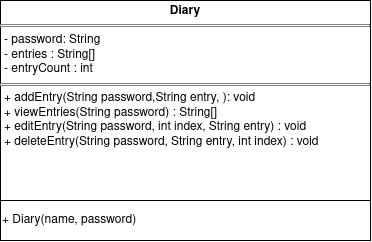

The diagram above was exported from draw.io. Its source (the exported page's mxGraphModel, read from the mxfile embedded in the PNG):
<mxGraphModel dx="1034" dy="496" grid="1" gridSize="10" guides="1" tooltips="1" connect="1" arrows="1" fold="1" page="1" pageScale="1" pageWidth="850" pageHeight="1100" math="0" shadow="0">
  <root>
    <mxCell id="0" />
    <mxCell id="1" parent="0" />
    <mxCell id="Cbvy-qINm9nPgeJueUGr-1" parent="1" style="verticalAlign=top;align=left;overflow=fill;html=1;whiteSpace=wrap;" value="&lt;p style=&quot;margin:0px;margin-top:4px;text-align:center;&quot;&gt;&lt;b&gt;Diary&lt;/b&gt;&lt;/p&gt;&lt;hr size=&quot;1&quot; style=&quot;border-style:solid;&quot;&gt;&lt;p style=&quot;margin:0px;margin-left:4px;&quot;&gt;- password: String&lt;/p&gt;&lt;p style=&quot;margin:0px;margin-left:4px;&quot;&gt;- entries : String[]&lt;/p&gt;&lt;p style=&quot;margin:0px;margin-left:4px;&quot;&gt;- entryCount : int&amp;nbsp;&lt;/p&gt;&lt;hr size=&quot;1&quot; style=&quot;border-style:solid;&quot;&gt;&lt;p style=&quot;margin:0px;margin-left:4px;&quot;&gt;+ addEntry(String password,String entry, ): void&lt;/p&gt;&lt;p style=&quot;margin:0px;margin-left:4px;&quot;&gt;+ viewEntries(String password) : String[]&lt;/p&gt;&lt;p style=&quot;margin:0px;margin-left:4px;&quot;&gt;+ editEntry(String password, int index, String entry) : void&lt;/p&gt;&lt;p style=&quot;margin:0px;margin-left:4px;&quot;&gt;+ deleteEntry(String password, String entry, int index) : void&lt;/p&gt;" vertex="1">
      <mxGeometry height="240" width="370" x="230" y="100" as="geometry" />
    </mxCell>
    <mxCell id="Cbvy-qINm9nPgeJueUGr-2" parent="1" style="rounded=0;whiteSpace=wrap;html=1;align=left;" value="&lt;div align=&quot;left&quot;&gt;+ Diary(name, password)&lt;/div&gt;" vertex="1">
      <mxGeometry height="40" width="370" x="230" y="300" as="geometry" />
    </mxCell>
  </root>
</mxGraphModel>